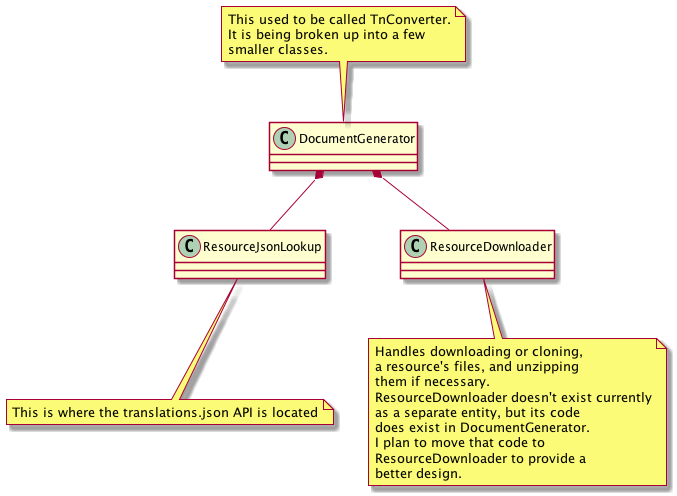

The diagram above was rendered by PlantUML. Its source (embedded in the PNG):
@startuml
DocumentGenerator *-- ResourceJsonLookup
DocumentGenerator *-- ResourceDownloader
note top of DocumentGenerator : This used to be called TnConverter.\nIt is being broken up into a few\nsmaller classes.
note bottom of ResourceDownloader : Handles downloading or cloning,\na resource's files, and unzipping\nthem if necessary.\nResourceDownloader doesn't exist currently\nas a separate entity, but its code\ndoes exist in DocumentGenerator.\nI plan to move that code to\nResourceDownloader to provide a\nbetter design.
note bottom of ResourceJsonLookup : This is where the translations.json API is located
@enduml